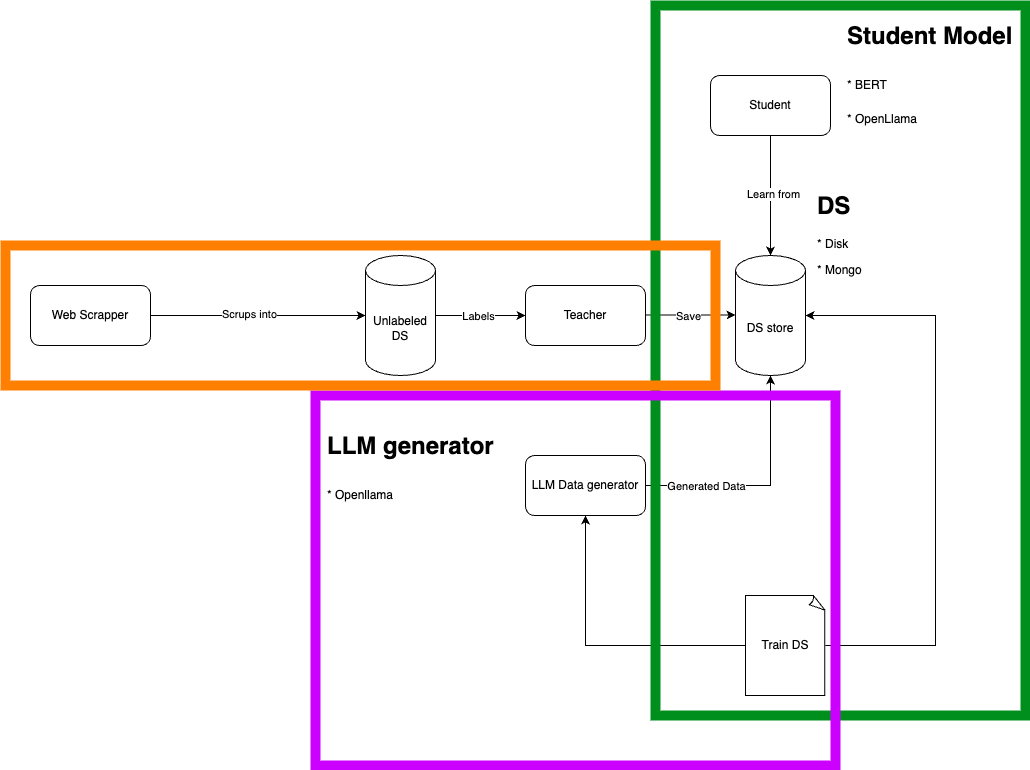

The diagram above was exported from draw.io. Its source (the exported page's mxGraphModel, read from the mxfile embedded in the PNG):
<mxGraphModel dx="3334" dy="2670" grid="1" gridSize="10" guides="1" tooltips="1" connect="1" arrows="1" fold="1" page="1" pageScale="1" pageWidth="850" pageHeight="1100" math="0" shadow="0">
  <root>
    <mxCell id="0" />
    <mxCell id="1" parent="0" />
    <mxCell id="vGBksZc2eE-ntw86nA8c-1" value="DS store" style="shape=cylinder3;whiteSpace=wrap;html=1;boundedLbl=1;backgroundOutline=1;size=15;" parent="1" vertex="1">
      <mxGeometry x="280" y="240" width="70" height="120" as="geometry" />
    </mxCell>
    <mxCell id="vGBksZc2eE-ntw86nA8c-3" value="Web Scrapper" style="rounded=1;whiteSpace=wrap;html=1;" parent="1" vertex="1">
      <mxGeometry x="-425" y="270" width="120" height="60" as="geometry" />
    </mxCell>
    <mxCell id="vGBksZc2eE-ntw86nA8c-6" value="LLM Data generator" style="rounded=1;whiteSpace=wrap;html=1;" parent="1" vertex="1">
      <mxGeometry x="70" y="440" width="120" height="60" as="geometry" />
    </mxCell>
    <mxCell id="vGBksZc2eE-ntw86nA8c-7" value="Train DS" style="whiteSpace=wrap;html=1;shape=mxgraph.basic.document" parent="1" vertex="1">
      <mxGeometry x="290" y="580" width="80" height="100" as="geometry" />
    </mxCell>
    <mxCell id="vGBksZc2eE-ntw86nA8c-8" value="" style="endArrow=classic;html=1;rounded=0;exitX=0;exitY=0.5;exitDx=0;exitDy=0;exitPerimeter=0;entryX=0.5;entryY=1;entryDx=0;entryDy=0;" parent="1" source="vGBksZc2eE-ntw86nA8c-7" target="vGBksZc2eE-ntw86nA8c-6" edge="1">
      <mxGeometry width="50" height="50" relative="1" as="geometry">
        <mxPoint x="110" y="640" as="sourcePoint" />
        <mxPoint x="120" y="630" as="targetPoint" />
        <Array as="points">
          <mxPoint x="130" y="630" />
        </Array>
      </mxGeometry>
    </mxCell>
    <mxCell id="vGBksZc2eE-ntw86nA8c-10" value="" style="endArrow=classic;html=1;rounded=0;exitX=1;exitY=0.5;exitDx=0;exitDy=0;entryX=0.5;entryY=1;entryDx=0;entryDy=0;entryPerimeter=0;" parent="1" source="vGBksZc2eE-ntw86nA8c-6" target="vGBksZc2eE-ntw86nA8c-1" edge="1">
      <mxGeometry width="50" height="50" relative="1" as="geometry">
        <mxPoint x="210" y="490" as="sourcePoint" />
        <mxPoint x="260" y="440" as="targetPoint" />
        <Array as="points">
          <mxPoint x="315" y="470" />
        </Array>
      </mxGeometry>
    </mxCell>
    <mxCell id="vGBksZc2eE-ntw86nA8c-12" value="Generated Data" style="edgeLabel;html=1;align=center;verticalAlign=middle;resizable=0;points=[];" parent="vGBksZc2eE-ntw86nA8c-10" connectable="0" vertex="1">
      <mxGeometry x="-0.6085" y="1" relative="1" as="geometry">
        <mxPoint x="14" y="1" as="offset" />
      </mxGeometry>
    </mxCell>
    <mxCell id="vGBksZc2eE-ntw86nA8c-13" value="Student" style="rounded=1;whiteSpace=wrap;html=1;" parent="1" vertex="1">
      <mxGeometry x="255" y="60" width="120" height="60" as="geometry" />
    </mxCell>
    <mxCell id="vGBksZc2eE-ntw86nA8c-15" value="" style="endArrow=classic;html=1;rounded=0;exitX=1;exitY=0.5;exitDx=0;exitDy=0;exitPerimeter=0;entryX=1;entryY=0.5;entryDx=0;entryDy=0;entryPerimeter=0;" parent="1" source="vGBksZc2eE-ntw86nA8c-7" target="vGBksZc2eE-ntw86nA8c-1" edge="1">
      <mxGeometry width="50" height="50" relative="1" as="geometry">
        <mxPoint x="430" y="630" as="sourcePoint" />
        <mxPoint x="480" y="300" as="targetPoint" />
        <Array as="points">
          <mxPoint x="480" y="630" />
          <mxPoint x="480" y="300" />
        </Array>
      </mxGeometry>
    </mxCell>
    <mxCell id="vGBksZc2eE-ntw86nA8c-16" value="" style="endArrow=classic;html=1;rounded=0;exitX=0.5;exitY=1;exitDx=0;exitDy=0;entryX=0.5;entryY=0;entryDx=0;entryDy=0;entryPerimeter=0;" parent="1" source="vGBksZc2eE-ntw86nA8c-13" target="vGBksZc2eE-ntw86nA8c-1" edge="1">
      <mxGeometry width="50" height="50" relative="1" as="geometry">
        <mxPoint x="390" y="210" as="sourcePoint" />
        <mxPoint x="440" y="160" as="targetPoint" />
      </mxGeometry>
    </mxCell>
    <mxCell id="vGBksZc2eE-ntw86nA8c-17" value="Learn from" style="edgeLabel;html=1;align=center;verticalAlign=middle;resizable=0;points=[];" parent="vGBksZc2eE-ntw86nA8c-16" connectable="0" vertex="1">
      <mxGeometry x="-0.05" y="2" relative="1" as="geometry">
        <mxPoint as="offset" />
      </mxGeometry>
    </mxCell>
    <mxCell id="vGBksZc2eE-ntw86nA8c-18" value="Unlabeled DS" style="shape=cylinder3;whiteSpace=wrap;html=1;boundedLbl=1;backgroundOutline=1;size=15;" parent="1" vertex="1">
      <mxGeometry x="-90" y="240" width="70" height="120" as="geometry" />
    </mxCell>
    <mxCell id="vGBksZc2eE-ntw86nA8c-19" value="" style="endArrow=classic;html=1;rounded=0;exitX=1;exitY=0.5;exitDx=0;exitDy=0;entryX=0;entryY=0.5;entryDx=0;entryDy=0;entryPerimeter=0;" parent="1" target="vGBksZc2eE-ntw86nA8c-18" edge="1" source="vGBksZc2eE-ntw86nA8c-3">
      <mxGeometry width="50" height="50" relative="1" as="geometry">
        <mxPoint x="-55" y="120" as="sourcePoint" />
        <mxPoint x="-75" y="180" as="targetPoint" />
      </mxGeometry>
    </mxCell>
    <mxCell id="vGBksZc2eE-ntw86nA8c-20" value="Scrups into" style="edgeLabel;html=1;align=center;verticalAlign=middle;resizable=0;points=[];" parent="vGBksZc2eE-ntw86nA8c-19" connectable="0" vertex="1">
      <mxGeometry x="-0.0833" y="2" relative="1" as="geometry">
        <mxPoint as="offset" />
      </mxGeometry>
    </mxCell>
    <mxCell id="vGBksZc2eE-ntw86nA8c-21" value="Teacher" style="rounded=1;whiteSpace=wrap;html=1;" parent="1" vertex="1">
      <mxGeometry x="70" y="270" width="120" height="60" as="geometry" />
    </mxCell>
    <mxCell id="vGBksZc2eE-ntw86nA8c-24" value="" style="endArrow=classic;html=1;rounded=0;exitX=1;exitY=0.5;exitDx=0;exitDy=0;exitPerimeter=0;entryX=0;entryY=0.5;entryDx=0;entryDy=0;" parent="1" source="vGBksZc2eE-ntw86nA8c-18" target="vGBksZc2eE-ntw86nA8c-21" edge="1">
      <mxGeometry width="50" height="50" relative="1" as="geometry">
        <mxPoint x="60" y="420" as="sourcePoint" />
        <mxPoint x="110" y="370" as="targetPoint" />
      </mxGeometry>
    </mxCell>
    <mxCell id="vGBksZc2eE-ntw86nA8c-25" value="Labels" style="edgeLabel;html=1;align=center;verticalAlign=middle;resizable=0;points=[];" parent="vGBksZc2eE-ntw86nA8c-24" connectable="0" vertex="1">
      <mxGeometry x="-0.0462" y="-3" relative="1" as="geometry">
        <mxPoint y="-3" as="offset" />
      </mxGeometry>
    </mxCell>
    <mxCell id="vGBksZc2eE-ntw86nA8c-26" value="" style="endArrow=classic;html=1;rounded=0;exitX=1;exitY=0.5;exitDx=0;exitDy=0;exitPerimeter=0;entryX=0;entryY=0.5;entryDx=0;entryDy=0;" parent="1" edge="1">
      <mxGeometry width="50" height="50" relative="1" as="geometry">
        <mxPoint x="190" y="299.5" as="sourcePoint" />
        <mxPoint x="280" y="299.5" as="targetPoint" />
      </mxGeometry>
    </mxCell>
    <mxCell id="vGBksZc2eE-ntw86nA8c-27" value="Save" style="edgeLabel;html=1;align=center;verticalAlign=middle;resizable=0;points=[];" parent="vGBksZc2eE-ntw86nA8c-26" connectable="0" vertex="1">
      <mxGeometry x="-0.0462" y="-3" relative="1" as="geometry">
        <mxPoint y="-3" as="offset" />
      </mxGeometry>
    </mxCell>
    <mxCell id="vGBksZc2eE-ntw86nA8c-28" value="&lt;h1 style=&quot;margin-top: 0px;&quot;&gt;&lt;span style=&quot;background-color: initial;&quot;&gt;Student Model&lt;/span&gt;&lt;/h1&gt;&lt;h1 style=&quot;margin-top: 0px;&quot;&gt;&lt;span style=&quot;font-size: 12px; font-weight: 400;&quot;&gt;* BERT&lt;/span&gt;&lt;/h1&gt;&lt;div&gt;&lt;span style=&quot;font-size: 12px; font-weight: 400;&quot;&gt;* OpenLlama&lt;/span&gt;&lt;/div&gt;" style="text;html=1;whiteSpace=wrap;overflow=hidden;rounded=0;" parent="1" vertex="1">
      <mxGeometry x="390" width="180" height="120" as="geometry" />
    </mxCell>
    <mxCell id="vGBksZc2eE-ntw86nA8c-29" value="&lt;h1 style=&quot;margin-top: 0px;&quot;&gt;&lt;span style=&quot;background-color: initial;&quot;&gt;LLM generator&lt;/span&gt;&lt;/h1&gt;&lt;h1 style=&quot;margin-top: 0px;&quot;&gt;&lt;span style=&quot;font-size: 12px; font-weight: 400; background-color: initial;&quot;&gt;* Openllama&lt;/span&gt;&lt;/h1&gt;&lt;div&gt;&lt;br&gt;&lt;/div&gt;" style="text;html=1;whiteSpace=wrap;overflow=hidden;rounded=0;" parent="1" vertex="1">
      <mxGeometry x="-130" y="410" width="180" height="120" as="geometry" />
    </mxCell>
    <mxCell id="vGBksZc2eE-ntw86nA8c-30" value="&lt;h1 style=&quot;margin-top: 0px;&quot;&gt;DS&lt;/h1&gt;&lt;p&gt;* Disk&lt;/p&gt;&lt;p&gt;* Mongo&lt;/p&gt;&lt;p&gt;&lt;br&gt;&lt;/p&gt;" style="text;html=1;whiteSpace=wrap;overflow=hidden;rounded=0;" parent="1" vertex="1">
      <mxGeometry x="360" y="170" width="180" height="120" as="geometry" />
    </mxCell>
    <mxCell id="EDdZLASJnS6UkKZtXiax-1" value="" style="rounded=0;whiteSpace=wrap;html=1;fillColor=none;strokeColor=#008F1D;strokeWidth=10;" parent="1" vertex="1">
      <mxGeometry x="200" y="-10" width="370" height="710" as="geometry" />
    </mxCell>
    <mxCell id="EDdZLASJnS6UkKZtXiax-2" value="" style="rounded=0;whiteSpace=wrap;html=1;fillColor=none;strokeColor=#CB00FF;strokeWidth=10;" vertex="1" parent="1">
      <mxGeometry x="-140" y="380" width="520" height="370" as="geometry" />
    </mxCell>
    <mxCell id="EDdZLASJnS6UkKZtXiax-3" value="" style="rounded=0;whiteSpace=wrap;html=1;fillColor=none;strokeColor=#FF8000;strokeWidth=10;" vertex="1" parent="1">
      <mxGeometry x="-450" y="230" width="710" height="140" as="geometry" />
    </mxCell>
  </root>
</mxGraphModel>